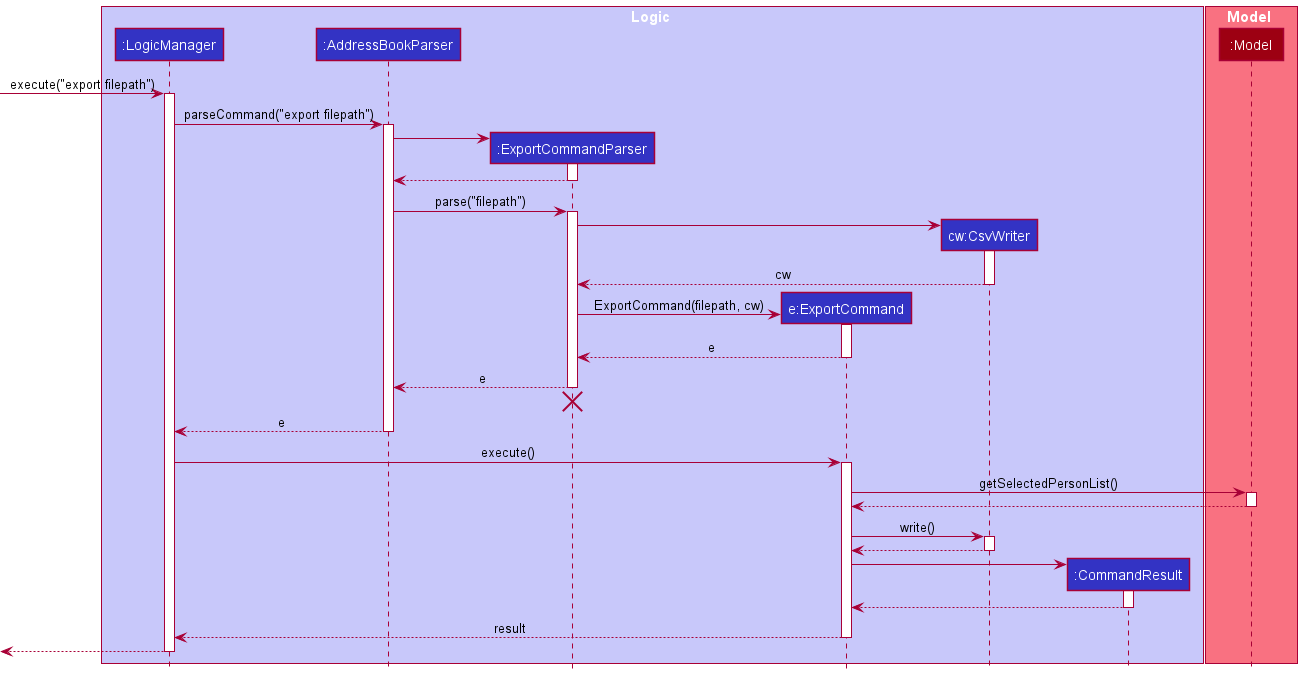

The diagram above was rendered by PlantUML. Its source (embedded in the PNG):
@startuml
!include style.puml

box Logic LOGIC_COLOR_T1
participant ":LogicManager" as LogicManager LOGIC_COLOR
participant ":AddressBookParser" as AddressBookParser LOGIC_COLOR
participant ":ExportCommandParser" as ExportCommandParser LOGIC_COLOR
participant "e:ExportCommand" as ExportCommand LOGIC_COLOR
participant "cw:CsvWriter" as CsvWriter LOGIC_COLOR
participant ":CommandResult" as CommandResult LOGIC_COLOR
end box

box Model MODEL_COLOR_T1
participant ":Model" as Model MODEL_COLOR
end box

[-> LogicManager : execute("export filepath")
activate LogicManager

LogicManager -> AddressBookParser : parseCommand("export filepath")
activate AddressBookParser

create ExportCommandParser
AddressBookParser -> ExportCommandParser
activate ExportCommandParser

ExportCommandParser --> AddressBookParser
deactivate ExportCommandParser

AddressBookParser -> ExportCommandParser : parse("filepath")
activate ExportCommandParser

create CsvWriter
ExportCommandParser -> CsvWriter
activate CsvWriter

CsvWriter --> ExportCommandParser : cw
deactivate CsvWriter

create ExportCommand
ExportCommandParser -> ExportCommand : ExportCommand(filepath, cw)
activate ExportCommand

ExportCommand --> ExportCommandParser : e
deactivate ExportCommand

ExportCommandParser --> AddressBookParser : e
deactivate ExportCommandParser
'Hidden arrow to position the destroy marker below the end of the activation bar.
ExportCommandParser -[hidden]-> AddressBookParser
destroy ExportCommandParser

AddressBookParser --> LogicManager : e
deactivate AddressBookParser

LogicManager -> ExportCommand : execute()
activate ExportCommand

ExportCommand -> Model : getSelectedPersonList()
activate Model

Model --> ExportCommand
deactivate Model

ExportCommand -> CsvWriter : write()
activate CsvWriter

CsvWriter --> ExportCommand
deactivate CsvWriter

create CommandResult
ExportCommand -> CommandResult
activate CommandResult

CommandResult --> ExportCommand
deactivate CommandResult

ExportCommand --> LogicManager : result
deactivate ExportCommand

[<--LogicManager
deactivate LogicManager
@enduml